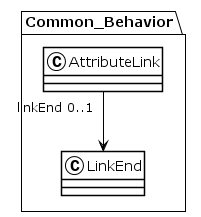

The diagram above was rendered by PlantUML. Its source (embedded in the PNG):
@startuml
!theme plain
package Common_Behavior {
class AttributeLink {
}
AttributeLink "linkEnd 0..1" --> LinkEnd
class LinkEnd {
}
}
@enduml